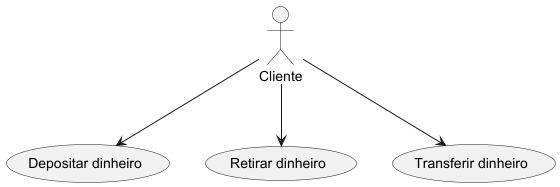

The diagram above was rendered by PlantUML. Its source (embedded in the PNG):
@startuml
actor Cliente

usecase "Depositar dinheiro" as UC1
usecase "Retirar dinheiro" as UC2
usecase "Transferir dinheiro" as UC3

Cliente --> UC1
Cliente --> UC2
Cliente --> UC3
@enduml